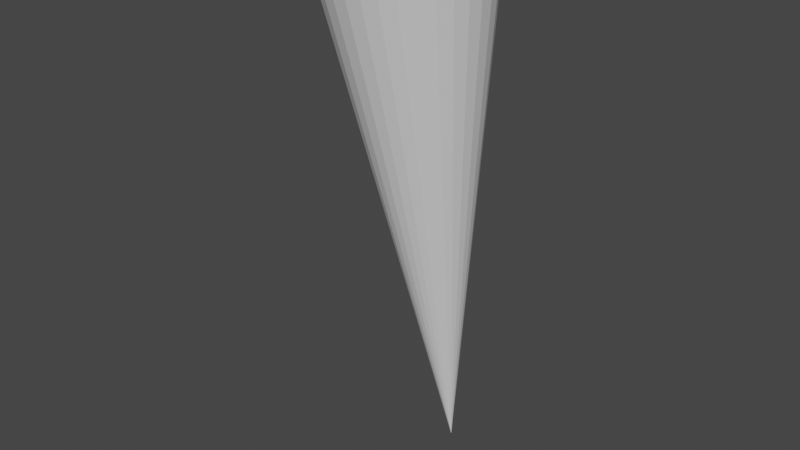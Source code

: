 # Source: torch_holder_model.blend  (saved by Blender 2.82.7; exported with 4.5.12 LTS)
import bpy
from mathutils import Matrix  # noqa: F401  (used for matrix-valued properties, if any)

bpy.ops.wm.read_factory_settings(use_empty=True)
scene = bpy.context.scene
scene.name = 'Scene'

# ---- collections
col_collection = bpy.data.collections.new('Collection'); scene.collection.children.link(col_collection)

# ---- world
world_world = bpy.data.worlds.new('World'); scene.world = world_world
world_world.use_nodes = True; world_world.node_tree.nodes.clear()
_N = world_world.node_tree.nodes; _L = world_world.node_tree.links
n0 = _N.new('ShaderNodeOutputWorld'); n0.name = 'World Output'; n0.location = (300, 300)
n1 = _N.new('ShaderNodeBackground'); n1.name = 'Background'; n1.location = (10, 300)
n1.inputs[0].default_value = (0.05088, 0.05088, 0.05088, 1.0)
_L.new(n1.outputs[0], n0.inputs[0])
n0.is_active_output = True
world_world.color = (0.05088, 0.05088, 0.05088)
world_world.use_sun_shadow = False
world_world.sun_shadow_jitter_overblur = 0.0

# ---- meshes
me_cone = bpy.data.meshes.new('Cone')
me_cone.from_pydata([(-4.621e-07, -0.02862, 0.1966), (0.01881, -0.03048, 0.1966), (0.0369, -0.03596, 0.1966), (0.05357, -0.04488, 0.1966), (0.06818, -0.05687, 0.1966), (0.08018, -0.07148, 0.1966), (0.08909, -0.08815, 0.1966), (0.09457, -0.1062, 0.1966), (0.09643, -0.1251, 0.1966), (0.09457, -0.1439, 0.1966), (0.08909, -0.162, 0.1966), (0.08018, -0.1786, 0.1966), (0.06818, -0.1932, 0.1966), (0.05357, -0.2052, 0.1966), (0.0369, -0.2141, 0.1966), (0.01881, -0.2196, 0.1966), (-4.621e-07, -0.2215, 0.1966), (-0.01881, -0.2196, 0.1966), (-0.0369, -0.2141, 0.1966), (-0.05357, -0.2052, 0.1966), (-0.06818, -0.1932, 0.1966), (-0.08018, -0.1786, 0.1966), (-0.08909, -0.162, 0.1966), (-4.622e-07, -0.005051, 0.9966), (-0.09457, -0.1439, 0.1966), (-0.09643, -0.1251, 0.1966), (-0.09457, -0.1062, 0.1966), (-0.08909, -0.08815, 0.1966), (-0.08018, -0.07148, 0.1966), (-0.06818, -0.05687, 0.1966), (-0.05357, -0.04488, 0.1966), (-0.0369, -0.03596, 0.1966), (-0.01881, -0.03048, 0.1966), (-4.621e-07, -0.005051, 0.1966), (0.02341, -0.007357, 0.1966), (0.04592, -0.01419, 0.1966), (0.06667, -0.02527, 0.1966), (0.08485, -0.0402, 0.1966), (0.09978, -0.05838, 0.1966), (0.1109, -0.07913, 0.1966), (0.1177, -0.1016, 0.1966), (0.12, -0.1251, 0.1966), (0.1177, -0.1485, 0.1966), (0.1109, -0.171, 0.1966), (0.09978, -0.1917, 0.1966), (0.08485, -0.2099, 0.1966), (0.06667, -0.2248, 0.1966), (0.04592, -0.2359, 0.1966), (0.02341, -0.2427, 0.1966), (-4.621e-07, -0.2451, 0.1966), (-0.02341, -0.2427, 0.1966), (-0.04592, -0.2359, 0.1966), (-0.06667, -0.2248, 0.1966), (-0.08485, -0.2099, 0.1966), (-0.09978, -0.1917, 0.1966), (-0.1109, -0.171, 0.1966), (-0.1177, -0.1485, 0.1966), (-0.12, -0.1251, 0.1966), (-0.1177, -0.1016, 0.1966), (-0.1109, -0.07913, 0.1966), (-0.09978, -0.05838, 0.1966), (-0.08485, -0.0402, 0.1966), (-0.06667, -0.02527, 0.1966), (-0.04592, -0.01419, 0.1966), (-0.02341, -0.007357, 0.1966), (-4.601e-07, -0.02862, 0.2222), (0.01881, -0.03048, 0.2222), (0.0369, -0.03596, 0.2222), (0.05357, -0.04488, 0.2222), (0.06818, -0.05687, 0.2222), (0.08018, -0.07148, 0.2222), (0.08909, -0.08815, 0.2222), (0.09457, -0.1062, 0.2222), (0.09643, -0.1251, 0.2222), (0.09457, -0.1439, 0.2222), (0.08909, -0.162, 0.2222), (0.08018, -0.1786, 0.2222), (0.06818, -0.1932, 0.2222), (0.05357, -0.2052, 0.2222), (0.0369, -0.2141, 0.2222), (0.01881, -0.2196, 0.2222), (-4.601e-07, -0.2215, 0.2222), (-0.01881, -0.2196, 0.2222), (-0.0369, -0.2141, 0.2222), (-0.05357, -0.2052, 0.2222), (-0.06818, -0.1932, 0.2222), (-0.08018, -0.1786, 0.2222), (-0.08909, -0.162, 0.2222), (-0.09457, -0.1439, 0.2222), (-0.09643, -0.1251, 0.2222), (-0.09457, -0.1062, 0.2222), (-0.08909, -0.08815, 0.2222), (-0.08018, -0.07148, 0.2222), (-0.06818, -0.05687, 0.2222), (-0.05357, -0.04488, 0.2222), (-0.0369, -0.03596, 0.2222), (-0.01881, -0.03048, 0.2222)], [], [(33, 23, 34), (34, 23, 35), (35, 23, 36), (36, 23, 37), (37, 23, 38), (38, 23, 39), (39, 23, 40), (40, 23, 41), (41, 23, 42), (42, 23, 43), (43, 23, 44), (44, 23, 45), (45, 23, 46), (46, 23, 47), (47, 23, 48), (48, 23, 49), (49, 23, 50), (50, 23, 51), (51, 23, 52), (52, 23, 53), (53, 23, 54), (54, 23, 55), (55, 23, 56), (56, 23, 57), (57, 23, 58), (58, 23, 59), (59, 23, 60), (60, 23, 61), (61, 23, 62), (62, 23, 63), (63, 23, 64), (64, 23, 33), (18, 19, 84, 83), (1, 0, 33, 34), (2, 1, 34, 35), (3, 2, 35, 36), (4, 3, 36, 37), (5, 4, 37, 38), (6, 5, 38, 39), (7, 6, 39, 40), (8, 7, 40, 41), (9, 8, 41, 42), (10, 9, 42, 43), (11, 10, 43, 44), (12, 11, 44, 45), (13, 12, 45, 46), (14, 13, 46, 47), (15, 14, 47, 48), (16, 15, 48, 49), (17, 16, 49, 50), (18, 17, 50, 51), (19, 18, 51, 52), (20, 19, 52, 53), (21, 20, 53, 54), (22, 21, 54, 55), (24, 22, 55, 56), (25, 24, 56, 57), (26, 25, 57, 58), (27, 26, 58, 59), (28, 27, 59, 60), (29, 28, 60, 61), (30, 29, 61, 62), (31, 30, 62, 63), (32, 31, 63, 64), (0, 32, 64, 33), (65, 66, 67, 68, 69, 70, 71, 72, 73, 74, 75, 76, 77, 78, 79, 80, 81, 82, 83, 84, 85, 86, 87, 88, 89, 90, 91, 92, 93, 94, 95, 96), (5, 6, 71, 70), (19, 20, 85, 84), (6, 7, 72, 71), (20, 21, 86, 85), (7, 8, 73, 72), (21, 22, 87, 86), (8, 9, 74, 73), (22, 24, 88, 87), (9, 10, 75, 74), (24, 25, 89, 88), (10, 11, 76, 75), (25, 26, 90, 89), (11, 12, 77, 76), (26, 27, 91, 90), (12, 13, 78, 77), (27, 28, 92, 91), (13, 14, 79, 78), (0, 1, 66, 65), (28, 29, 93, 92), (14, 15, 80, 79), (1, 2, 67, 66), (29, 30, 94, 93), (15, 16, 81, 80), (2, 3, 68, 67), (30, 31, 95, 94), (16, 17, 82, 81), (3, 4, 69, 68), (31, 32, 96, 95), (17, 18, 83, 82), (4, 5, 70, 69), (32, 0, 65, 96)])
_uv = me_cone.uv_layers.new(name='UVMap')
_uv.uv.foreach_set('vector', [0.25, 0.49, 0.25, 0.25, 0.2968, 0.4854, 0.2968, 0.4854, 0.25, 0.25, 0.3418, 0.4717, 0.3418, 0.4717, 0.25, 0.25, 0.3833, 0.4496, 0.3833, 0.4496, 0.25, 0.25, 0.4197, 0.4197, 0.4197, 0.4197, 0.25, 0.25, 0.4496, 0.3833, 0.4496, 0.3833, 0.25, 0.25, 0.4717, 0.3418, 0.4717, 0.3418, 0.25, 0.25, 0.4854, 0.2968, 0.4854, 0.2968, 0.25, 0.25, 0.49, 0.25, 0.49, 0.25, 0.25, 0.25, 0.4854, 0.2032, 0.4854, 0.2032, 0.25, 0.25, 0.4717, 0.1582, 0.4717, 0.1582, 0.25, 0.25, 0.4496, 0.1167, 0.4496, 0.1167, 0.25, 0.25, 0.4197, 0.08029, 0.4197, 0.08029, 0.25, 0.25, 0.3833, 0.05045, 0.3833, 0.05045, 0.25, 0.25, 0.3418, 0.02827, 0.3418, 0.02827, 0.25, 0.25, 0.2968, 0.01461, 0.2968, 0.01461, 0.25, 0.25, 0.25, 0.01, 0.25, 0.01, 0.25, 0.25, 0.2032, 0.01461, 0.2032, 0.01461, 0.25, 0.25, 0.1582, 0.02827, 0.1582, 0.02827, 0.25, 0.25, 0.1167, 0.05045, 0.1167, 0.05045, 0.25, 0.25, 0.08029, 0.08029, 0.08029, 0.08029, 0.25, 0.25, 0.05045, 0.1167, 0.05045, 0.1167, 0.25, 0.25, 0.02827, 0.1582, 0.02827, 0.1582, 0.25, 0.25, 0.01461, 0.2032, 0.01461, 0.2032, 0.25, 0.25, 0.01, 0.25, 0.01, 0.25, 0.25, 0.25, 0.01461, 0.2968, 0.01461, 0.2968, 0.25, 0.25, 0.02827, 0.3418, 0.02827, 0.3418, 0.25, 0.25, 0.05045, 0.3833, 0.05045, 0.3833, 0.25, 0.25, 0.08029, 0.4197, 0.08029, 0.4197, 0.25, 0.25, 0.1167, 0.4496, 0.1167, 0.4496, 0.25, 0.25, 0.1582, 0.4717, 0.1582, 0.4717, 0.25, 0.25, 0.2032, 0.4854, 0.2032, 0.4854, 0.25, 0.25, 0.25, 0.49, 0.6762, 0.07183, 0.6429, 0.08965, 0.6429, 0.08965, 0.6762, 0.07183, 0.7876, 0.4391, 0.75, 0.4429, 0.75, 0.49, 0.7968, 0.4854, 0.8238, 0.4282, 0.7876, 0.4391, 0.7968, 0.4854, 0.8418, 0.4717, 0.8571, 0.4104, 0.8238, 0.4282, 0.8418, 0.4717, 0.8833, 0.4496, 0.8864, 0.3864, 0.8571, 0.4104, 0.8833, 0.4496, 0.9197, 0.4197, 0.9104, 0.3571, 0.8864, 0.3864, 0.9197, 0.4197, 0.9496, 0.3833, 0.9282, 0.3238, 0.9104, 0.3571, 0.9496, 0.3833, 0.9717, 0.3418, 0.9391, 0.2876, 0.9282, 0.3238, 0.9717, 0.3418, 0.9854, 0.2968, 0.9429, 0.25, 0.9391, 0.2876, 0.9854, 0.2968, 0.99, 0.25, 0.9391, 0.2124, 0.9429, 0.25, 0.99, 0.25, 0.9854, 0.2032, 0.9282, 0.1762, 0.9391, 0.2124, 0.9854, 0.2032, 0.9717, 0.1582, 0.9104, 0.1429, 0.9282, 0.1762, 0.9717, 0.1582, 0.9496, 0.1167, 0.8864, 0.1136, 0.9104, 0.1429, 0.9496, 0.1167, 0.9197, 0.08029, 0.8571, 0.08965, 0.8864, 0.1136, 0.9197, 0.08029, 0.8833, 0.05045, 0.8238, 0.07183, 0.8571, 0.08965, 0.8833, 0.05045, 0.8418, 0.02827, 0.7876, 0.06085, 0.8238, 0.07183, 0.8418, 0.02827, 0.7968, 0.01461, 0.75, 0.05715, 0.7876, 0.06085, 0.7968, 0.01461, 0.75, 0.01, 0.7124, 0.06085, 0.75, 0.05715, 0.75, 0.01, 0.7032, 0.01461, 0.6762, 0.07183, 0.7124, 0.06085, 0.7032, 0.01461, 0.6582, 0.02827, 0.6429, 0.08965, 0.6762, 0.07183, 0.6582, 0.02827, 0.6167, 0.05045, 0.6136, 0.1136, 0.6429, 0.08965, 0.6167, 0.05045, 0.5803, 0.08029, 0.5896, 0.1429, 0.6136, 0.1136, 0.5803, 0.08029, 0.5504, 0.1167, 0.5718, 0.1762, 0.5896, 0.1429, 0.5504, 0.1167, 0.5283, 0.1582, 0.5609, 0.2124, 0.5718, 0.1762, 0.5283, 0.1582, 0.5146, 0.2032, 0.5571, 0.25, 0.5609, 0.2124, 0.5146, 0.2032, 0.51, 0.25, 0.5609, 0.2876, 0.5571, 0.25, 0.51, 0.25, 0.5146, 0.2968, 0.5718, 0.3238, 0.5609, 0.2876, 0.5146, 0.2968, 0.5283, 0.3418, 0.5896, 0.3571, 0.5718, 0.3238, 0.5283, 0.3418, 0.5504, 0.3833, 0.6136, 0.3864, 0.5896, 0.3571, 0.5504, 0.3833, 0.5803, 0.4197, 0.6429, 0.4104, 0.6136, 0.3864, 0.5803, 0.4197, 0.6167, 0.4496, 0.6762, 0.4282, 0.6429, 0.4104, 0.6167, 0.4496, 0.6582, 0.4717, 0.7124, 0.4391, 0.6762, 0.4282, 0.6582, 0.4717, 0.7032, 0.4854, 0.75, 0.4429, 0.7124, 0.4391, 0.7032, 0.4854, 0.75, 0.49, 0.75, 0.4429, 0.7876, 0.4391, 0.8238, 0.4282, 0.8571, 0.4104, 0.8864, 0.3864, 0.9104, 0.3571, 0.9282, 0.3238, 0.9391, 0.2876, 0.9429, 0.25, 0.9391, 0.2124, 0.9282, 0.1762, 0.9104, 0.1429, 0.8864, 0.1136, 0.8571, 0.08965, 0.8238, 0.07183, 0.7876, 0.06085, 0.75, 0.05715, 0.7124, 0.06085, 0.6762, 0.07183, 0.6429, 0.08965, 0.6136, 0.1136, 0.5896, 0.1429, 0.5718, 0.1762, 0.5609, 0.2124, 0.5571, 0.25, 0.5609, 0.2876, 0.5718, 0.3238, 0.5896, 0.3571, 0.6136, 0.3864, 0.6429, 0.4104, 0.6762, 0.4282, 0.7124, 0.4391, 0.9104, 0.3571, 0.9282, 0.3238, 0.9282, 0.3238, 0.9104, 0.3571, 0.6429, 0.08965, 0.6136, 0.1136, 0.6136, 0.1136, 0.6429, 0.08965, 0.9282, 0.3238, 0.9391, 0.2876, 0.9391, 0.2876, 0.9282, 0.3238, 0.6136, 0.1136, 0.5896, 0.1429, 0.5896, 0.1429, 0.6136, 0.1136, 0.9391, 0.2876, 0.9429, 0.25, 0.9429, 0.25, 0.9391, 0.2876, 0.5896, 0.1429, 0.5718, 0.1762, 0.5718, 0.1762, 0.5896, 0.1429, 0.9429, 0.25, 0.9391, 0.2124, 0.9391, 0.2124, 0.9429, 0.25, 0.5718, 0.1762, 0.5609, 0.2124, 0.5609, 0.2124, 0.5718, 0.1762, 0.9391, 0.2124, 0.9282, 0.1762, 0.9282, 0.1762, 0.9391, 0.2124, 0.5609, 0.2124, 0.5571, 0.25, 0.5571, 0.25, 0.5609, 0.2124, 0.9282, 0.1762, 0.9104, 0.1429, 0.9104, 0.1429, 0.9282, 0.1762, 0.5571, 0.25, 0.5609, 0.2876, 0.5609, 0.2876, 0.5571, 0.25, 0.9104, 0.1429, 0.8864, 0.1136, 0.8864, 0.1136, 0.9104, 0.1429, 0.5609, 0.2876, 0.5718, 0.3238, 0.5718, 0.3238, 0.5609, 0.2876, 0.8864, 0.1136, 0.8571, 0.08965, 0.8571, 0.08965, 0.8864, 0.1136, 0.5718, 0.3238, 0.5896, 0.3571, 0.5896, 0.3571, 0.5718, 0.3238, 0.8571, 0.08965, 0.8238, 0.07183, 0.8238, 0.07183, 0.8571, 0.08965, 0.75, 0.4429, 0.7876, 0.4391, 0.7876, 0.4391, 0.75, 0.4429, 0.5896, 0.3571, 0.6136, 0.3864, 0.6136, 0.3864, 0.5896, 0.3571, 0.8238, 0.07183, 0.7876, 0.06085, 0.7876, 0.06085, 0.8238, 0.07183, 0.7876, 0.4391, 0.8238, 0.4282, 0.8238, 0.4282, 0.7876, 0.4391, 0.6136, 0.3864, 0.6429, 0.4104, 0.6429, 0.4104, 0.6136, 0.3864, 0.7876, 0.06085, 0.75, 0.05715, 0.75, 0.05715, 0.7876, 0.06085, 0.8238, 0.4282, 0.8571, 0.4104, 0.8571, 0.4104, 0.8238, 0.4282, 0.6429, 0.4104, 0.6762, 0.4282, 0.6762, 0.4282, 0.6429, 0.4104, 0.75, 0.05715, 0.7124, 0.06085, 0.7124, 0.06085, 0.75, 0.05715, 0.8571, 0.4104, 0.8864, 0.3864, 0.8864, 0.3864, 0.8571, 0.4104, 0.6762, 0.4282, 0.7124, 0.4391, 0.7124, 0.4391, 0.6762, 0.4282, 0.7124, 0.06085, 0.6762, 0.07183, 0.6762, 0.07183, 0.7124, 0.06085, 0.8864, 0.3864, 0.9104, 0.3571, 0.9104, 0.3571, 0.8864, 0.3864, 0.7124, 0.4391, 0.75, 0.4429, 0.75, 0.4429, 0.7124, 0.4391])
me_cone.use_remesh_fix_poles = True
me_cone.use_remesh_preserve_attributes = False
me_cone.use_mirror_vertex_groups = False
me_cone.update()

# ---- objects
ob_cone = bpy.data.objects.new('Cone', me_cone)

# ---- transforms, parenting, visibility, modifiers, constraints
ob_cone.location = (0.0, 0.0, 1.0)
ob_cone.rotation_euler = (6.283, -3.142, -0.0)
ob_cone.lineart.crease_threshold = 0.0

# ---- collection membership
col_collection.objects.link(ob_cone)

# ---- scene / render settings (as saved in the file)
scene.frame_start = 1; scene.frame_end = 250; scene.frame_set(1)
scene.render.engine = 'BLENDER_EEVEE_NEXT'
scene.cycles.use_denoising = False
scene.cycles.samples = 128
scene.cycles.sampling_pattern = 'TABULATED_SOBOL'
scene.cycles.use_adaptive_sampling = False
scene.cycles.use_light_tree = False
scene.view_settings.view_transform = 'Filmic'
bpy.context.view_layer.update()

# ---- added for rendering (the .blend has no active camera and no usable light): camera, sun
cam_auto = bpy.data.cameras.new('AutoCamera')
cam_auto.lens = 50.0
cam_auto.sensor_width = 36.0
cam_auto.clip_end = 1000.0
ob_auto_camera = bpy.data.objects.new('AutoCamera', cam_auto)
scene.collection.objects.link(ob_auto_camera)
ob_auto_camera.location = (0.804042, -1.0899, 1.04659)
ob_auto_camera.rotation_euler = (1.09748, -7.21219e-08, 0.694738)
scene.camera = ob_auto_camera
light_auto_sun = bpy.data.lights.new('AutoSun', 'SUN')
light_auto_sun.energy = 3.0
light_auto_sun.angle = 0.0523599
ob_auto_sun = bpy.data.objects.new('AutoSun', light_auto_sun)
scene.collection.objects.link(ob_auto_sun)
ob_auto_sun.rotation_euler = (0.872665, 0.174533, 0.523599)
bpy.context.view_layer.update()

